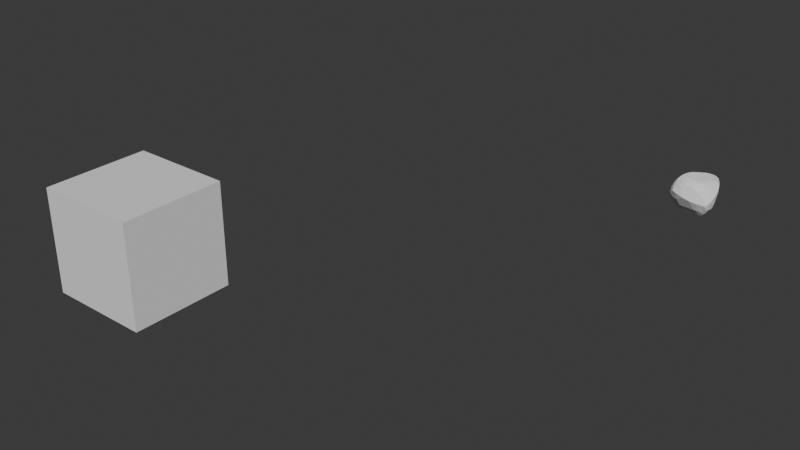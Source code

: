 # Source: Rock1.blend  (saved by Blender 4.4.32; exported with 4.5.12 LTS)
import bpy
from mathutils import Matrix  # noqa: F401  (used for matrix-valued properties, if any)

bpy.ops.wm.read_factory_settings(use_empty=True)
scene = bpy.context.scene
scene.name = 'Scene'

# ---- collections
col_collection = bpy.data.collections.new('Collection'); scene.collection.children.link(col_collection)

# ---- world
world_world = bpy.data.worlds.new('World'); scene.world = world_world
world_world.use_nodes = True; world_world.node_tree.nodes.clear()
_N = world_world.node_tree.nodes; _L = world_world.node_tree.links
n0 = _N.new('ShaderNodeOutputWorld'); n0.name = 'World Output'; n0.location = (300, 300)
n1 = _N.new('ShaderNodeBackground'); n1.name = 'Background'; n1.location = (10, 300)
n1.inputs[0].default_value = (0.05088, 0.05088, 0.05088, 1.0)
_L.new(n1.outputs[0], n0.inputs[0])
n0.is_active_output = True
world_world.color = (0.05088, 0.05088, 0.05088)
world_world.sun_shadow_jitter_overblur = 0.0

# ---- meshes
me_cube_004 = bpy.data.meshes.new('Cube.004')
me_cube_004.from_pydata([(-0.2787, 0.2187, -0.3487), (-0.3402, -0.07512, -0.4102), (-0.3414, -0.1378, -0.4114), (-0.3409, -0.1586, -0.4109), (-0.3367, -0.1778, -0.4067), (-0.3285, -0.1947, -0.3985), (-0.3575, -0.3774, -0.1275), (-0.3627, -0.3825, -0.1058), (-0.3645, -0.3844, -0.0833), (-0.2891, -0.309, 0.1307), (-0.2692, -0.2479, 0.1726), (-0.2694, -0.1485, 0.1727), (-0.282, 0.2354, -0.2217), (-0.09829, 0.2995, -0.416), (-0.1725, 0.2772, -0.3937), (0.1566, 0.2043, 0.1542), (0.1717, 0.2039, 0.1538), (0.1844, 0.2018, 0.1517), (0.2727, -0.3045, -0.3693), (0.2804, -0.2606, -0.377), (0.2895, -0.336, 0.03283), (0.3058, -0.3524, -0.001792), (0.3438, -0.3904, -0.1519), (0.3413, -0.3878, -0.1738), (0.3375, -0.384, -0.1951), (0.3285, -0.375, -0.2359), (0.3139, -0.3604, -0.2721), (-0.3068, -0.3021, -0.3023), (-0.3722, -0.3575, -0.149), (-0.3781, -0.3628, -0.128), (-0.3809, -0.3652, -0.1059), (-0.378, -0.3626, -0.0833), (-0.3645, -0.3507, -0.019), (-0.2978, -0.294, 0.1293), (-0.2814, -0.2819, 0.1512), (-0.3779, -0.3316, -0.19), (-0.3851, -0.337, -0.1703), (-0.3897, -0.3405, -0.1495), (-0.3916, -0.3419, -0.1278), (-0.3929, -0.3428, -0.1057), (-0.3755, -0.3293, -0.01959), (-0.3395, -0.3021, 0.07116), (-0.2772, -0.2642, 0.1615), (-0.3799, -0.3054, -0.2295), (-0.3882, -0.3108, -0.2109), (-0.3922, -0.3132, -0.1906), (-0.3776, -0.2797, -0.2678), (-0.3867, -0.2844, -0.2501), (-0.3911, -0.2863, -0.2301), (-0.395, -0.2882, -0.2099), (-0.4078, -0.2948, -0.0833), (-0.4037, -0.2924, -0.06173), (-0.3703, -0.2551, -0.3052), (-0.3812, -0.2592, -0.2886), (-0.3867, -0.2607, -0.269), (-0.4125, -0.2709, -0.0833), (-0.3577, -0.243, 0.06861), (-0.3702, -0.2358, -0.3265), (-0.3787, -0.2372, -0.3079), (-0.4154, -0.2471, -0.06208), (-0.3408, -0.2153, 0.09876), (-0.3525, -0.2143, -0.3633), (-0.3666, -0.2163, -0.3477), (-0.3457, -0.1961, -0.385), (-0.3597, -0.1968, -0.3684), (-0.4194, -0.2013, -0.06249), (-0.3512, -0.1776, -0.3895), (-0.4196, -0.1788, -0.06269), (-0.416, -0.1561, -0.04266), (-0.3407, -0.1393, 0.09505), (-0.3698, -0.0939, -0.3472), (-0.4095, -0.07282, -0.06351), (-0.4052, -0.07247, -0.04403), (-0.3378, -0.0674, 0.07355), (-0.3709, -0.0332, -0.3221), (-0.4022, -0.0332, -0.06383), (-0.2684, -0.0332, 0.1285), (-0.3961, -0.01398, -0.06409), (-0.3087, -0.01736, 0.07903), (-0.3888, 0.02375, -0.0833), (-0.3818, 0.02285, -0.06469), (-0.3835, 0.0421, -0.102), (-0.3811, 0.04168, -0.0833), (-0.3789, 0.06038, -0.1019), (-0.3733, 0.07829, -0.1201), (-0.3702, 0.07749, -0.1015), (-0.3667, 0.09579, -0.1197), (-0.3609, 0.09393, -0.1012), (-0.3267, 0.1155, -0.342), (-0.362, 0.1138, -0.1377), (-0.356, 0.1315, -0.1556), (-0.3488, 0.1488, -0.1733), (-0.3402, 0.1655, -0.1907), (-0.3306, 0.1822, -0.2265), (-0.3305, 0.1816, -0.2079), (-0.2953, 0.1588, -0.06764), (-0.3197, 0.1975, -0.2434), (-0.3196, 0.1967, -0.2249), (-0.2968, 0.1796, -0.09945), (-0.2944, 0.2081, -0.3246), (-0.3033, 0.2104, -0.2939), (-0.3059, 0.2112, -0.2772), (-0.2835, 0.2199, -0.3364), (-0.2873, 0.2209, -0.3229), (-0.2601, 0.2382, -0.1497), (-0.2426, 0.2652, -0.2955), (-0.2405, 0.2692, -0.2232), (-0.2149, 0.2791, -0.3207), (-0.2034, 0.279, -0.1515), (-0.2028, 0.2733, -0.3626), (-0.1951, 0.2986, -0.2282), (-0.1706, 0.2921, -0.1349), (-0.1447, 0.2731, -0.06724), (-0.1118, 0.3365, -0.2822), (-0.1101, 0.3385, -0.2393), (-0.105, 0.3234, -0.138), (-0.09724, 0.311, -0.3947), (-0.07647, 0.3115, -0.3951), (-0.07633, 0.3248, -0.3761), (-0.07577, 0.3338, -0.3545), (-0.05494, 0.3206, -0.3728), (-0.05489, 0.3325, -0.3536), (-0.05491, 0.3435, -0.334), (-0.05462, 0.3499, -0.3123), (-0.0542, 0.3534, -0.2898), (-0.03389, 0.3477, -0.311), (-0.03394, 0.3565, -0.2912), (-0.03378, 0.3599, -0.2692), (-0.03315, 0.3588, -0.2033), (-0.01333, 0.3496, -0.2878), (-0.01333, 0.3574, -0.2682), (-0.01333, 0.3645, -0.2483), (-0.01333, 0.3644, -0.2262), (-0.01333, 0.3629, -0.2044), (0.006788, 0.3624, -0.2256), (0.006827, 0.3664, -0.2053), (0.006623, 0.364, -0.1838), (0.02658, 0.3635, -0.1837), (0.02649, 0.3638, -0.1633), (0.04571, 0.3574, -0.1622), (0.0461, 0.3611, -0.1427), (0.04559, 0.3575, -0.1225), (0.06478, 0.3532, -0.1222), (0.06495, 0.3543, -0.1028), (0.06389, 0.3481, -0.0833), (0.05086, 0.2675, 0.06343), (0.07662, 0.2818, -0.3183), (0.08225, 0.3415, -0.1213), (0.08283, 0.3442, -0.1024), (0.08333, 0.3465, -0.0833), (0.08262, 0.3433, -0.06427), (0.09237, 0.288, -0.2788), (0.1007, 0.3363, -0.0645), (0.101, 0.3373, -0.04556), (0.09896, 0.3296, -0.02762), (0.1177, 0.3266, -0.02774), (0.1164, 0.3223, -0.00978), (0.09874, 0.2548, 0.09396), (0.12, 0.2461, -0.3148), (0.1335, 0.3148, -0.01067), (0.1334, 0.3139, 0.007641), (0.1304, 0.305, 0.02389), (0.1274, 0.2958, 0.03948), (0.1486, 0.3026, 0.005721), (0.1489, 0.3026, 0.02405), (0.1464, 0.2955, 0.04028), (0.1632, 0.2896, 0.03951), (0.1616, 0.285, 0.05612), (0.1767, 0.2764, 0.05437), (0.176, 0.2737, 0.07135), (0.1843, 0.2578, -0.06714), (0.1894, 0.2614, 0.08582), (0.1851, 0.2524, 0.09883), (0.2011, 0.2476, 0.09899), (0.1972, 0.2399, 0.1117), (0.1872, 0.2127, 0.1436), (0.2117, 0.234, 0.1115), (0.208, 0.2273, 0.1237), (0.2039, 0.219, 0.1339), (0.1996, 0.2094, 0.1421), (0.1904, 0.1856, -0.276), (0.2211, 0.2209, 0.1237), (0.2154, 0.213, 0.1327), (0.2495, 0.1883, 0.1085), (0.2472, 0.1882, 0.1238), (0.2663, 0.1634, 0.1133), (0.2595, 0.1617, 0.1271), (0.2745, 0.1503, 0.1166), (0.2641, 0.1471, 0.1287), (0.282, 0.1363, 0.12), (0.2681, 0.1319, 0.1303), (0.2936, 0.1215, 0.1061), (0.286, 0.1203, 0.1214), (0.3017, 0.1067, 0.1098), (0.3121, 0.09053, 0.09458), (0.3075, 0.09058, 0.1125), (0.3201, 0.07464, 0.09802), (0.3103, 0.07324, 0.1136), (0.3278, 0.05818, 0.1015), (0.2798, 0.03386, -0.3029), (0.3374, 0.04065, 0.08489), (0.3301, 0.04013, 0.1024), (0.3448, 0.02311, 0.08789), (0.3535, 0.004721, 0.07039), (0.3482, 0.004622, 0.0893), (0.2833, 0.0006167, 0.1387), (0.3225, -0.01555, -0.245), (0.3602, -0.01393, 0.07282), (0.3488, -0.01427, 0.08952), (0.3169, -0.0153, 0.1166), (0.3673, -0.0332, -0.02569), (0.3679, -0.0332, 0.05443), (0.3641, -0.0332, 0.07423), (0.2495, -0.0332, 0.1559), (0.3091, -0.05156, -0.3233), (0.3737, -0.05292, 0.05626), (0.3635, -0.05262, 0.07404), (0.377, -0.07298, 0.05735), (0.3847, -0.09367, 0.03845), (0.3752, -0.09273, 0.05687), (0.3285, -0.1089, -0.3126), (0.3864, -0.1144, 0.03908), (0.393, -0.1363, 0.01979), (0.3831, -0.1344, 0.03849), (0.342, -0.1493, -0.2979), (0.3963, -0.1583, -0.0002854), (0.3916, -0.1573, 0.01989), (0.351, -0.1704, -0.2806), (0.3801, -0.1755, -0.1844), (0.3978, -0.1808, 0.0005224), (0.3865, -0.1775, 0.01932), (0.399, -0.2038, -0.0199), (0.392, -0.2014, 0.0001351), (0.3511, -0.2124, -0.2828), (0.3985, -0.2271, -0.0406), (0.3952, -0.2259, -0.01969), (0.396, -0.2507, -0.04016), (0.3431, -0.2265, 0.05121), (0.3932, -0.2749, -0.06141), (0.2862, -0.2213, 0.1048), (0.3418, -0.2752, -0.2849), (0.3875, -0.2988, -0.0833), (0.3442, -0.3006, -0.2685), (0.3772, -0.3208, -0.1276), (0.3795, -0.3223, -0.1057), (0.3775, -0.3209, -0.0833), (0.3692, -0.3452, -0.1283), (0.369, -0.345, -0.1059), (0.2333, -0.2458, 0.1293), (0.223, -0.2408, 0.1364), (0.2814, -0.309, -0.3591), (0.3281, -0.3433, -0.2719), (0.3577, -0.3683, -0.1288), (0.3198, -0.4017, -0.1953), (0.3257, -0.4085, -0.1747), (0.3256, -0.4085, -0.152), (0.2501, -0.3224, 0.07757), (0.3034, -0.4216, -0.1516), (0.2993, -0.4166, -0.1059), (0.2962, -0.4126, -0.0833), (0.2858, -0.3994, -0.04025), (0.2137, -0.3028, 0.1132), (0.271, -0.4192, -0.06132), (0.2674, -0.4139, -0.04006), (0.2555, -0.4383, -0.1724), (0.2577, -0.4424, -0.1508), (0.2423, -0.4176, -0.01978), (0.2, -0.3709, -0.3159), (0.2349, -0.4511, -0.1506), (0.2134, -0.4111, 0.01883), (0.2122, -0.4588, -0.1504), (0.1895, -0.4101, 0.03745), (0.1843, -0.3983, 0.05421), (0.1613, -0.3768, -0.3165), (0.1655, -0.4678, -0.1499), (0.1654, -0.4681, -0.1277), (0.1471, -0.4137, 0.05677), (0.1221, -0.38, -0.3168), (0.1057, -0.4128, 0.07615), (0.0984, -0.4816, -0.1278), (0.05323, -0.4832, -0.1276), (0.04595, -0.4118, 0.09665), (0.04443, -0.396, 0.1117), (0.04293, -0.3796, 0.1256), (0.03087, -0.4827, -0.1275), (0.03106, -0.4854, -0.1055), (-0.01333, -0.4886, -0.1056), (-0.01333, -0.3338, 0.1643), (-0.05763, -0.4843, -0.1054), (-0.05768, -0.4851, -0.0833), (-0.07961, -0.4814, -0.1054), (-0.1027, -0.4849, -0.0833), (-0.09397, -0.4192, 0.09999), (-0.09198, -0.4035, 0.1155), (-0.1243, -0.4785, -0.06121), (-0.1155, -0.4277, 0.08126), (-0.1471, -0.4771, -0.0833), (-0.1471, -0.4771, -0.06113), (-0.1252, -0.3678, 0.142), (-0.1574, -0.4255, 0.08169), (-0.1935, -0.4722, -0.06093), (-0.1754, -0.3436, -0.3169), (-0.2024, -0.4287, 0.06309), (-0.1978, -0.4159, 0.08027), (-0.1795, -0.3591, 0.1385), (-0.2183, -0.4153, -0.1848), (-0.2383, -0.4582, -0.06092), (-0.2385, -0.4584, -0.03857), (-0.2122, -0.3965, 0.0954), (-0.2858, -0.4449, -0.03796), (-0.2797, -0.4344, 0.004934), (-0.2794, -0.3922, -0.1852), (-0.3082, -0.4342, -0.03779), (-0.3006, -0.4228, 0.004852), (-0.3274, -0.4184, -0.06057), (-0.3261, -0.4167, -0.03822), (-0.3172, -0.4049, 0.00373), (-0.3063, -0.3906, 0.04245), (-0.3001, -0.3823, 0.06045), (-0.2847, -0.3615, 0.09226), (-0.3457, -0.4012, -0.0833), (-0.3461, -0.4016, -0.06064), (-0.2702, 0.2237, -0.3576), (-0.09896, 0.2846, -0.4347), (0.0618, 0.2458, -0.391), (0.1224, 0.217, -0.3581), (-0.2648, 0.2183, -0.3766), (-0.1209, 0.2674, -0.4508), (-0.09965, 0.2681, -0.4519), (0.007017, 0.2496, -0.4286), (0.04497, 0.2383, -0.4143), (-0.2445, 0.2166, -0.4097), (-0.2298, 0.2219, -0.4199), (-0.2342, 0.2077, -0.4336), (-0.1242, 0.2346, -0.4862), (-0.1015, 0.2329, -0.484), (-0.05673, 0.228, -0.4768), (-0.222, 0.1966, -0.4577), (-0.2247, 0.1782, -0.4675), (-0.2082, 0.1837, -0.4819), (-0.1491, 0.1946, -0.5107), (-0.1271, 0.1961, -0.5151), (-0.1925, 0.1688, -0.5055), (-0.1514, 0.175, -0.5247), (-0.1287, 0.1759, -0.5282), (-0.03587, 0.1482, -0.5256), (-0.2521, 0.09605, -0.4819), (-0.1579, 0.1114, -0.5604), (-0.1335, 0.1113, -0.5627), (0.11, 0.09018, -0.4838), (0.2362, 0.06792, -0.3577), (-0.0367, 0.08405, -0.5574), (0.03142, 0.07914, -0.5345), (0.073, 0.07494, -0.5136), (0.2072, 0.0579, -0.4108), (-0.3146, 0.04795, -0.416), (0.2469, 0.03688, -0.3699), (-0.1615, 0.04067, -0.58), (-0.1376, 0.04123, -0.5879), (-0.112, 0.04077, -0.5873), (-0.08663, 0.0401, -0.5841), (-0.1844, 0.01547, -0.5698), (-0.1604, 0.01564, -0.5766), (-0.1361, 0.0158, -0.5823), (-0.1118, 0.01597, -0.5872), (-0.08711, 0.01596, -0.5892), (-0.2265, -0.009594, -0.5409), (-0.2061, -0.009194, -0.5565), (-0.06209, -0.008829, -0.5868), (-0.2468, -0.0332, -0.5261), (-0.2268, -0.0332, -0.5416), (-0.03747, -0.0332, -0.5823), (-0.01333, -0.0332, -0.577), (-0.266, -0.05613, -0.5097), (-0.2465, -0.05644, -0.5253), (-0.2236, -0.05645, -0.5339), (-0.01333, -0.05703, -0.5753), (0.01034, -0.05687, -0.5713), (0.03335, -0.05652, -0.5625), (-0.2838, -0.07821, -0.4919), (-0.265, -0.07876, -0.5077), (-0.01333, -0.08014, -0.5657), (0.01018, -0.08026, -0.5669), (0.03359, -0.08012, -0.5646), (-0.3003, -0.09938, -0.4728), (-0.2823, -0.1001, -0.4891), (-0.1271, -0.1012, -0.5401), (0.03305, -0.1028, -0.5571), (0.05632, -0.1028, -0.5561), (0.2393, -0.09124, -0.4238), (-0.3154, -0.1197, -0.4528), (-0.2982, -0.1206, -0.4695), (0.07834, -0.1249, -0.5455), (-0.3289, -0.1394, -0.4321), (-0.3127, -0.1403, -0.4491), (0.0995, -0.146, -0.5329), (0.1204, -0.1444, -0.5232), (0.1942, -0.136, -0.4706), (0.2266, -0.1324, -0.4417), (-0.3256, -0.1593, -0.4281), (0.1199, -0.1664, -0.5193), (0.1404, -0.1647, -0.5105), (0.1593, -0.1621, -0.4977), (0.1394, -0.1859, -0.5048), (0.1597, -0.1843, -0.4966), (0.158, -0.2046, -0.4895), (0.1781, -0.203, -0.4819), (0.1758, -0.2223, -0.4735), (0.1956, -0.2209, -0.4664), (-0.1122, -0.2328, -0.4546), (0.1926, -0.2392, -0.457), (0.2121, -0.2379, -0.4501), (-0.2205, -0.2403, -0.4152), (0.1885, -0.2554, -0.4446), (0.2085, -0.255, -0.4401), (0.2274, -0.254, -0.4334), (0.1453, -0.272, -0.4373), (0.2415, -0.2689, -0.4165), (0.2541, -0.2828, -0.3998), (0.2666, -0.2794, -0.3877), (-0.2096, -0.2806, -0.3796), (0.2645, -0.2949, -0.3833), (0.2592, -0.3057, -0.3745), (0.1702, 0.1911, 0.1607), (0.1569, 0.1934, 0.1641), (0.1415, 0.1808, 0.1729), (0.1258, 0.1808, 0.1736), (0.1257, 0.1667, 0.1803), (0.1105, 0.1676, 0.1822), (0.1245, 0.1505, 0.1833), (0.1099, 0.1519, 0.1865), (0.09506, 0.1534, 0.1895), (0.07856, 0.152, 0.1875), (0.07909, 0.1379, 0.1942), (0.06324, 0.1375, 0.1938), (0.06327, 0.1222, 0.1979), (0.04796, 0.1228, 0.1993), (0.0318, 0.1206, 0.1948), (0.03258, 0.1075, 0.2032), (0.01678, 0.1058, 0.199), (0.01718, 0.09166, 0.2053), (0.001766, 0.09078, 0.2027), (0.001914, 0.07595, 0.2071), (-0.01333, 0.07564, 0.206), (-0.02864, 0.06035, 0.209), (-0.04423, 0.04493, 0.2117), (-0.06012, 0.02943, 0.2142), (-0.07633, 0.01387, 0.2162), (-0.09281, -0.001756, 0.2179), (-0.1095, -0.01744, 0.219), (0.2158, -0.0332, 0.1681), (-0.1103, -0.0332, 0.2217), (-0.1264, -0.0332, 0.2195), (-0.1408, -0.0332, 0.2121), (-0.1276, -0.0492, 0.2235), (-0.1434, -0.04908, 0.2192), (-0.1453, -0.06552, 0.2245), (-0.1628, -0.0821, 0.2238), (-0.1627, -0.09856, 0.2235), (-0.1798, -0.09872, 0.2207), (-0.1805, -0.1157, 0.2219), (-0.1965, -0.1155, 0.2163), (-0.2518, -0.1136, 0.1787), (-0.1799, -0.1322, 0.2202), (-0.1982, -0.1331, 0.2188), (-0.2148, -0.1502, 0.2129), (-0.2145, -0.167, 0.2116), (-0.2304, -0.167, 0.205), (-0.2309, -0.1843, 0.2048), (-0.2293, -0.2001, 0.2014), (-0.2458, -0.2011, 0.1958), (-0.2443, -0.2167, 0.1928), (-0.2589, -0.2172, 0.1851), (-0.2579, -0.2328, 0.1832), (-0.2552, -0.2466, 0.179), (-0.1128, -0.2645, 0.1964), (0.1117, -0.2631, 0.1688), (-0.02992, -0.2804, 0.1886)], [], [(28, 37, 36), (28, 29, 38, 37), (29, 30, 39, 38), (308, 303, 299, 292, 293, 298, 304), (35, 45, 44), (35, 36, 45), (242, 243, 246, 252, 22, 23, 24, 25, 251), (43, 48, 47), (43, 44, 49, 48), (24, 253, 25), (474, 304, 298, 287, 477, 475, 469, 470, 471, 473), (46, 54, 53), (46, 47, 54), (100, 99, 88, 74, 67, 71, 75, 77, 79, 81, 83, 84, 86, 89, 90, 91, 92, 94, 93, 96, 101), (52, 58, 57), (52, 53, 58), (409, 386, 381, 382, 387, 388, 392, 395, 400, 403, 405, 407, 410, 413, 416), (61, 64, 63), (61, 62, 64), (99, 100, 103, 102), (63, 64, 66), (282, 293, 292, 281), (319, 308, 304, 474, 10, 42, 34, 9), (354, 356, 214, 220, 389), (149, 152, 153, 155, 159, 160, 163, 170, 180, 158, 151, 147, 148), (72, 75, 71), (348, 358, 357, 347), (472, 470, 468, 467, 11, 69, 60), (79, 82, 81), (343, 347, 342), (81, 82, 83), (83, 85, 84), (84, 85, 87, 86), (41, 33, 34, 42, 10, 473, 472, 60, 56), (51, 40, 41, 56, 59), (264, 270, 274, 279, 280, 277, 273, 267), (332, 14, 13, 323, 327, 334, 340, 343, 342, 339, 337, 333), (93, 97, 96), (259, 262, 268, 265, 257, 258), (6, 7, 30, 29), (7, 8, 31, 30), (194, 196, 198, 200, 202, 203, 207, 211, 210, 206, 199, 180, 170, 183, 185, 187, 189, 191, 193), (110, 106, 12, 104, 108), (220, 224, 233, 240, 19, 398, 389), (107, 105, 106, 110, 114, 113), (253, 254, 264, 267, 422, 18, 250, 26, 25), (334, 335, 336, 345, 344, 341), (4, 66, 3), (5, 63, 66, 4), (232, 229, 230, 237, 20, 21, 245, 241, 238, 236, 235), (378, 352, 353, 397, 402, 401, 396, 395, 392, 388, 383), (263, 266, 269, 271, 276, 278, 281, 292, 295, 294, 291, 289, 286, 285, 279, 275, 270, 268, 262), (328, 335, 334, 327), (181, 184, 183, 170, 163, 164, 166, 168, 169, 171, 173, 176), (210, 211, 215, 217, 218, 221, 222, 225, 229, 231, 234, 228), (116, 118, 117), (118, 119, 121, 120), (119, 122, 121), (285, 286, 284), (122, 123, 125), (123, 124, 126, 125), (105, 103, 100, 101, 96, 97, 12, 106), (365, 368, 371, 376, 381, 386, 375, 370, 367, 361, 362, 363, 364), (126, 127, 130, 129), (127, 131, 130), (420, 301, 305, 311, 27), (131, 132, 134), (132, 133, 135, 134), (135, 136, 137), (136, 138, 137), (311, 6, 29, 28, 36, 35, 44, 43, 47, 46, 53, 52, 27), (105, 107, 109, 322, 0, 102, 103), (137, 138, 139), (138, 140, 139), (77, 80, 79), (140, 141, 142), (141, 143, 142), (142, 143, 148, 147), (143, 144, 149, 148), (144, 150, 149), (149, 150, 152), (150, 153, 152), (153, 154, 155), (154, 156, 155), (155, 156, 159), (156, 160, 159), (160, 161, 164, 163), (161, 162, 165, 164), (164, 165, 166), (165, 167, 166), (166, 167, 168), (167, 169, 168), (433, 435, 436, 438, 440, 442, 443, 444, 445, 446, 447, 448, 449, 451, 454, 456, 457, 458, 460, 463, 475, 477, 476, 450, 429, 430, 431), (157, 15, 16, 175, 178, 177, 174, 172, 171, 169, 167, 165, 162), (171, 172, 173), (172, 174, 173), (173, 174, 176), (174, 177, 176), (175, 179, 178), (176, 177, 181), (177, 178, 182, 181), (178, 179, 182), (175, 16, 17), (175, 17, 179), (13, 116, 117), (242, 240, 233, 227, 228, 234, 236, 238, 241, 244, 243), (313, 310, 302, 303, 308, 319, 318, 317), (185, 186, 188, 187), (187, 188, 190, 189), (189, 192, 191), (191, 192, 193), (193, 195, 194), (205, 209, 204, 202, 201, 198, 197, 195, 193, 192, 189, 190), (194, 195, 197, 196), (196, 197, 198), (198, 201, 200), (297, 300, 296), (200, 201, 202), (279, 285, 284, 280), (202, 204, 203), (59, 56, 60, 69, 68, 65), (203, 204, 208, 207), (207, 212, 211), (207, 208, 212), (272, 276, 271), (211, 212, 216, 215), (215, 216, 217), (324, 325, 350, 356, 354, 349, 330), (217, 219, 218), (218, 219, 221), (221, 223, 222), (222, 226, 225), (222, 223, 226), (225, 226, 230, 229), (229, 232, 231), (346, 355, 88, 99, 102, 0, 326, 331, 333, 337, 338), (231, 235, 234), (231, 232, 235), (234, 235, 236), (146, 324, 330, 329, 120, 121, 122, 125, 126, 129), (342, 347, 357, 361, 367, 366, 346, 338, 339), (144, 143, 141, 140, 138, 136, 135, 133, 128, 115, 154, 153, 150), (241, 245, 244), (243, 244, 247, 246), (244, 245, 247), (277, 280, 284, 286, 288, 290, 305, 301), (246, 247, 252), (307, 309, 306), (227, 233, 224), (66, 64, 62, 57, 58, 70, 1, 2, 3), (273, 416, 413, 414, 415, 417, 418, 421, 422, 267), (349, 353, 352), (151, 158, 325, 324, 146), (40, 51, 50, 39, 30, 31, 32), (68, 72, 71, 67, 65), (369, 373, 379, 384, 390, 393, 2, 1, 355, 346, 366), (344, 348, 347, 343, 340, 341), (300, 307, 306), (292, 299, 295), (424, 425, 427, 429, 450, 213, 205, 190, 188, 186, 184, 182, 179, 17, 423), (51, 59, 55, 50), (145, 157, 162, 161, 160, 156, 154, 115, 111, 112), (0, 322, 326), (469, 475, 463, 464, 465, 466, 468), (450, 476, 249, 213), (9, 34, 33), (76, 78, 73, 69, 11, 462), (77, 75, 72, 68, 69, 73, 80), (289, 291, 290, 288), (275, 279, 274), (251, 25, 26), (182, 184, 181), (355, 1, 70, 74, 88), (316, 317, 318, 9, 33, 41, 40, 32), (255, 258, 257), (282, 281, 278, 276, 272, 256, 261, 283), (312, 315, 314), (465, 464, 461, 462, 11, 467), (277, 301, 420, 412, 409, 416, 273), (314, 321, 320), (314, 315, 321), (299, 303, 302), (24, 23, 254, 253), (23, 22, 255, 254), (95, 112, 111, 108, 104, 98), (283, 287, 298, 293, 282), (250, 251, 26), (336, 329, 330, 349, 352, 351, 345), (37, 38, 39, 50, 55, 49, 44, 45, 36), (320, 321, 8), (320, 8, 7), (323, 328, 327), (344, 345, 351, 360, 359, 358, 348), (223, 221, 219, 217, 216, 212, 208, 204, 209, 239, 237, 230, 226), (331, 332, 333), (210, 228, 227, 224, 220, 214, 206), (337, 339, 338), (309, 310, 313, 312), (349, 354, 389, 398, 397, 353), (334, 341, 340), (332, 331, 326, 322, 109, 14), (242, 251, 250, 18, 421, 419, 19, 240), (386, 409, 412, 5, 4, 399, 394, 391, 385, 380, 374, 375), (357, 362, 361), (357, 358, 363, 362), (358, 359, 364, 363), (359, 360, 365, 364), (302, 310, 309, 307, 300, 297, 294, 295, 299), (209, 205, 213, 249, 248, 239), (214, 356, 350, 199, 206), (313, 317, 316), (61, 63, 5, 412, 420, 27, 52, 57, 62), (294, 297, 296, 291), (366, 370, 369), (366, 367, 370), (311, 305, 290, 291, 296, 300, 306, 309, 312, 314, 320, 7, 6), (426, 425, 424, 15, 157, 145, 437, 436, 434, 432, 431, 428), (369, 374, 373), (369, 370, 375, 374), (371, 372, 376), (372, 377, 376), (373, 380, 379), (373, 374, 380), (351, 352, 378, 377, 372, 371, 368, 365, 360), (376, 377, 382, 381), (377, 378, 383, 382), (379, 385, 384), (379, 380, 385), (382, 383, 387), (383, 388, 387), (384, 391, 390), (384, 385, 391), (184, 186, 185, 183), (390, 394, 393), (390, 391, 394), (114, 110, 108, 111, 115, 128), (393, 394, 399), (129, 130, 131, 134, 135, 137, 139, 140, 142, 147, 151, 146), (395, 396, 400), (396, 401, 400), (404, 402, 397, 398, 19, 419, 418, 417, 415, 411, 408, 406), (268, 270, 264, 265), (400, 401, 403), (401, 402, 404, 403), (403, 404, 405), (404, 406, 405), (405, 406, 407), (406, 408, 407), (407, 408, 410), (408, 411, 410), (199, 350, 325, 158, 180), (319, 9, 318), (410, 411, 414, 413), (411, 415, 414), (116, 13, 14, 109, 107, 113, 124, 123, 122, 119, 118), (237, 239, 248, 261, 256, 20), (418, 419, 421), (286, 289, 288), (21, 260, 259, 258, 255, 22, 252, 247, 245), (20, 256, 272, 271, 269, 266, 263, 260, 21), (421, 18, 422), (3, 399, 4), (2, 393, 399, 3), (425, 426, 427), (426, 428, 427), (76, 462, 461, 459, 457, 456, 455, 453), (427, 428, 430, 429), (428, 431, 430), (431, 432, 433), (432, 434, 433), (80, 73, 78, 95, 98, 87, 85, 83, 82, 79), (287, 283, 261, 248, 249, 476, 477), (433, 434, 435), (434, 436, 435), (259, 260, 263, 262), (436, 437, 438), (437, 439, 438), (438, 439, 440), (439, 441, 440), (440, 441, 442), (441, 443, 442), (113, 114, 128, 133, 132, 131, 127, 126, 124), (257, 265, 264, 254, 255), (449, 452, 451), (451, 452, 454), (452, 453, 455, 454), (270, 275, 274), (454, 455, 456), (457, 459, 458), (458, 459, 460), (459, 461, 460), (460, 461, 464, 463), (316, 32, 31, 8, 321, 315, 312, 313), (465, 467, 466), (466, 467, 468), (468, 470, 469), (120, 329, 336, 335, 328, 323, 13, 117, 118), (94, 92, 91, 90, 89, 86, 87, 98, 104, 12, 97, 93), (470, 472, 471), (471, 472, 473), (78, 76, 453, 452, 449, 448, 447, 446, 445, 444, 443, 441, 439, 437, 145, 112, 95), (17, 16, 423), (16, 15, 424, 423), (49, 55, 59, 65, 67, 74, 70, 58, 53, 54, 47, 48), (473, 10, 474)])
_uv = me_cube_004.uv_layers.new(name='UVMap')
_uv.uv.foreach_set('vector', [0.4766, 0.007812, 0.4766, 0.01563, 0.4688, 0.01563, 0.4766, 0.007812, 0.4844, 0.007813, 0.4844, 0.01563, 0.4766, 0.01563, 0.4844, 0.007813, 0.4922, 0.007812, 0.4922, 0.01563, 0.4844, 0.01563, 0.5703, 0.9531, 0.5625, 0.9453, 0.5625, 0.9297, 0.5703, 0.9063, 0.5781, 0.9063, 0.5938, 0.9219, 0.5938, 0.9453, 0.4609, 0.01563, 0.4609, 0.02344, 0.4531, 0.02344, 0.4609, 0.01563, 0.4688, 0.01563, 0.4609, 0.02344, 0.4297, 0.7266, 0.4844, 0.7266, 0.4844, 0.7344, 0.4844, 0.7422, 0.4766, 0.75, 0.4688, 0.75, 0.4609, 0.75, 0.4453, 0.75, 0.4297, 0.7422, 0.4453, 0.02344, 0.4453, 0.03125, 0.4375, 0.03125, 0.4453, 0.02344, 0.4531, 0.02344, 0.4531, 0.03125, 0.4453, 0.03125, 0.4609, 0.75, 0.4609, 0.7578, 0.4453, 0.75, 0.8672, 0.7266, 0.5938, 0.9453, 0.5938, 0.9219, 0.6094, 0.875, 0.7578, 0.7422, 0.7969, 0.7344, 0.8516, 0.7031, 0.8594, 0.7031, 0.8594, 0.7109, 0.8672, 0.7188, 0.4297, 0.03125, 0.4297, 0.03906, 0.4219, 0.03906, 0.4297, 0.03125, 0.4375, 0.03125, 0.4297, 0.03906, 0.4063, 0.2344, 0.3906, 0.2344, 0.3906, 0.1875, 0.4063, 0.125, 0.5078, 0.07031, 0.5078, 0.1094, 0.5078, 0.125, 0.5078, 0.1328, 0.5, 0.1484, 0.4922, 0.1563, 0.4922, 0.1641, 0.4844, 0.1719, 0.4844, 0.1797, 0.4766, 0.1875, 0.4688, 0.1953, 0.4609, 0.2031, 0.4531, 0.2109, 0.4453, 0.2188, 0.4375, 0.2188, 0.4297, 0.2266, 0.4141, 0.2344, 0.4141, 0.03906, 0.4141, 0.04688, 0.4063, 0.04688, 0.4141, 0.03906, 0.4219, 0.03906, 0.4141, 0.04688, 0.2109, 0.7031, 0.2109, 0.6484, 0.25, 0.6406, 0.2578, 0.6406, 0.2656, 0.6484, 0.2734, 0.6484, 0.2813, 0.6563, 0.2891, 0.6641, 0.2969, 0.6719, 0.3047, 0.6797, 0.3125, 0.6875, 0.3203, 0.6953, 0.3281, 0.7031, 0.3281, 0.7109, 0.3125, 0.7188, 0.3906, 0.05469, 0.3906, 0.0625, 0.3828, 0.0625, 0.3906, 0.05469, 0.3984, 0.05469, 0.3906, 0.0625, 0.3906, 0.2344, 0.4063, 0.2344, 0.3906, 0.2422, 0.3828, 0.2422, 0.3828, 0.0625, 0.3906, 0.0625, 0.3828, 0.07031, 0.5781, 0.8516, 0.5781, 0.9063, 0.5703, 0.9063, 0.5703, 0.8516, 0.5703, 0.9844, 0.5703, 0.9531, 0.5938, 0.9453, 0.8672, 0.7266, 0.875, 0.7266, 0.6172, 0.01563, 0.6094, 0.007813, 0.5938, 1.0, 0.3438, 0.5859, 0.3672, 0.5938, 0.3984, 0.6328, 0.4063, 0.6563, 0.3516, 0.6484, 0.5, 0.4141, 0.5078, 0.4219, 0.5156, 0.4219, 0.5234, 0.4297, 0.5312, 0.4375, 0.5391, 0.4375, 0.5391, 0.4453, 0.5078, 0.4688, 0.3914, 0.4922, 0.3906, 0.4375, 0.4141, 0.4219, 0.4844, 0.4141, 0.4922, 0.4141, 0.5156, 0.1094, 0.5078, 0.125, 0.5078, 0.1094, 0.2109, 0.5781, 0.2109, 0.6016, 0.2031, 0.6016, 0.2031, 0.5781, 0.8672, 0.7109, 0.8594, 0.7031, 0.8516, 0.6953, 0.8516, 0.6875, 0.625, 0.07031, 0.5781, 0.07813, 0.5781, 0.04688, 0.5, 0.1484, 0.5, 0.1562, 0.4922, 0.1563, 0.2031, 0.5547, 0.2031, 0.5781, 0.1875, 0.5547, 0.4922, 0.1563, 0.5, 0.1562, 0.4922, 0.1641, 0.4922, 0.1641, 0.4922, 0.1719, 0.4844, 0.1719, 0.4844, 0.1719, 0.4922, 0.1719, 0.4922, 0.1797, 0.4844, 0.1797, 0.5625, 0.01563, 0.5938, 0.007813, 0.6094, 0.007813, 0.6172, 0.01563, 0.625, 0.02344, 0.8672, 0.7188, 0.8672, 0.7109, 0.5781, 0.04688, 0.5625, 0.03906, 0.5078, 0.03125, 0.5234, 0.01563, 0.5625, 0.01563, 0.5625, 0.03906, 0.5078, 0.04688, 0.4688, 0.7813, 0.4766, 0.7969, 0.4766, 0.8125, 0.4844, 0.8359, 0.4844, 0.8516, 0.4063, 0.8203, 0.4063, 0.8047, 0.4062, 0.7891, 0.1641, 0.5234, 0.1875, 0.5, 0.2188, 0.5, 0.2188, 0.5078, 0.2109, 0.5156, 0.2109, 0.5313, 0.2031, 0.5469, 0.2031, 0.5547, 0.1875, 0.5547, 0.1797, 0.5469, 0.1719, 0.5391, 0.1641, 0.5313, 0.4375, 0.2188, 0.4375, 0.2266, 0.4297, 0.2266, 0.5, 0.7656, 0.5078, 0.7734, 0.4766, 0.7891, 0.4766, 0.7813, 0.4766, 0.7656, 0.4922, 0.7656, 0.4844, 0.0, 0.4922, 0.0, 0.4922, 0.007812, 0.4844, 0.007813, 0.4922, 0.0, 0.5, 0.0, 0.5, 0.007812, 0.4922, 0.007812, 0.5781, 0.5703, 0.5781, 0.5781, 0.5781, 0.5859, 0.5703, 0.5938, 0.5703, 0.6016, 0.5625, 0.6094, 0.5625, 0.6172, 0.5547, 0.625, 0.5234, 0.625, 0.4297, 0.6172, 0.3984, 0.5938, 0.3914, 0.4922, 0.5078, 0.4688, 0.5938, 0.5156, 0.5938, 0.5313, 0.5938, 0.5391, 0.5938, 0.5469, 0.5859, 0.5547, 0.5859, 0.5625, 0.4375, 0.2969, 0.4375, 0.2734, 0.4375, 0.25, 0.4688, 0.2578, 0.4688, 0.2891, 0.4063, 0.6563, 0.4141, 0.6719, 0.4219, 0.6953, 0.4219, 0.7188, 0.375, 0.7188, 0.3438, 0.6641, 0.3516, 0.6484, 0.3984, 0.2891, 0.4063, 0.2734, 0.4375, 0.2734, 0.4375, 0.2969, 0.4375, 0.3359, 0.4219, 0.3359, 0.4609, 0.7578, 0.4688, 0.7578, 0.4688, 0.7813, 0.4062, 0.7891, 0.3672, 0.7415, 0.375, 0.7422, 0.3832, 0.7418, 0.4297, 0.75, 0.4453, 0.75, 0.2109, 0.5313, 0.2188, 0.5313, 0.2344, 0.5313, 0.2422, 0.5625, 0.2109, 0.5547, 0.2109, 0.5469, 0.375, 0.07031, 0.3828, 0.07031, 0.375, 0.07812, 0.375, 0.0625, 0.3828, 0.0625, 0.3828, 0.07031, 0.375, 0.07031, 0.5312, 0.6875, 0.5313, 0.6797, 0.5391, 0.6797, 0.5547, 0.7031, 0.5469, 0.75, 0.5312, 0.75, 0.5, 0.7266, 0.5, 0.7188, 0.5078, 0.7109, 0.5156, 0.7031, 0.5234, 0.6953, 0.2656, 0.6328, 0.2656, 0.5859, 0.2813, 0.5859, 0.3281, 0.6641, 0.3125, 0.6719, 0.3047, 0.6719, 0.2969, 0.6641, 0.2891, 0.6641, 0.2813, 0.6563, 0.2734, 0.6484, 0.2656, 0.6406, 0.5156, 0.7734, 0.5234, 0.7812, 0.5391, 0.7891, 0.5469, 0.7969, 0.5547, 0.8125, 0.5625, 0.8281, 0.5703, 0.8516, 0.5703, 0.9063, 0.5625, 0.9141, 0.5078, 0.9141, 0.5, 0.9063, 0.5, 0.8906, 0.4922, 0.875, 0.4922, 0.8594, 0.4844, 0.8359, 0.4844, 0.8125, 0.4766, 0.7969, 0.4766, 0.7891, 0.5078, 0.7734, 0.2188, 0.5156, 0.2188, 0.5313, 0.2109, 0.5313, 0.2109, 0.5156, 0.6012, 0.4922, 0.6014, 0.5157, 0.5938, 0.5156, 0.5078, 0.4688, 0.5391, 0.4453, 0.5469, 0.4453, 0.5547, 0.4531, 0.5625, 0.4609, 0.5703, 0.4609, 0.5781, 0.4688, 0.5859, 0.4766, 0.5938, 0.4844, 0.5234, 0.625, 0.5547, 0.625, 0.5547, 0.6328, 0.5547, 0.6406, 0.5469, 0.6484, 0.5469, 0.6563, 0.5391, 0.6641, 0.5313, 0.6719, 0.5313, 0.6797, 0.5234, 0.6875, 0.5156, 0.6953, 0.4609, 0.6797, 0.3828, 0.3438, 0.3906, 0.3516, 0.3828, 0.3516, 0.3906, 0.3516, 0.3984, 0.3516, 0.3984, 0.3594, 0.3906, 0.3594, 0.3984, 0.3516, 0.4063, 0.3594, 0.3984, 0.3594, 0.4922, 0.8594, 0.4922, 0.875, 0.4844, 0.8594, 0.4063, 0.3594, 0.4141, 0.3594, 0.4141, 0.3672, 0.4141, 0.3594, 0.4219, 0.3594, 0.4219, 0.3672, 0.4141, 0.3672, 0.4063, 0.2734, 0.3906, 0.2422, 0.4063, 0.2344, 0.4141, 0.2344, 0.4297, 0.2266, 0.4375, 0.2266, 0.4375, 0.25, 0.4375, 0.2734, 0.2266, 0.6094, 0.2344, 0.6172, 0.2422, 0.625, 0.25, 0.6328, 0.25, 0.6406, 0.2109, 0.6484, 0.1797, 0.6328, 0.1797, 0.625, 0.1875, 0.6172, 0.1953, 0.6094, 0.2031, 0.6094, 0.2109, 0.6094, 0.2188, 0.6094, 0.4219, 0.3672, 0.4297, 0.3672, 0.4297, 0.375, 0.4219, 0.375, 0.4297, 0.3672, 0.4375, 0.375, 0.4297, 0.375, 0.1641, 0.7344, 0.3984, 0.9453, 0.4609, 0.9531, 0.4609, 0.9766, 0.4063, 0.007813, 0.4375, 0.375, 0.4453, 0.375, 0.4453, 0.3828, 0.4453, 0.375, 0.4531, 0.375, 0.4531, 0.3828, 0.4453, 0.3828, 0.4531, 0.3828, 0.4609, 0.3828, 0.4609, 0.3906, 0.4609, 0.3828, 0.4688, 0.3906, 0.4609, 0.3906, 0.4609, 0.9766, 0.4844, 0.0, 0.4844, 0.007813, 0.4766, 0.007812, 0.4688, 0.01563, 0.4609, 0.01563, 0.4531, 0.02344, 0.4453, 0.02344, 0.4375, 0.03125, 0.4297, 0.03125, 0.4219, 0.03906, 0.4141, 0.03906, 0.4063, 0.007813, 0.4063, 0.2734, 0.3984, 0.2891, 0.3828, 0.2969, 0.1328, 0.5078, 0.375, 0.2422, 0.3828, 0.2422, 0.3906, 0.2422, 0.4609, 0.3906, 0.4688, 0.3906, 0.4688, 0.3984, 0.4688, 0.3906, 0.4766, 0.3984, 0.4688, 0.3984, 0.5078, 0.1328, 0.5078, 0.1484, 0.5, 0.1484, 0.4766, 0.3984, 0.4844, 0.3984, 0.4844, 0.4063, 0.4844, 0.3984, 0.4922, 0.4063, 0.4844, 0.4063, 0.4844, 0.4063, 0.4922, 0.4063, 0.4922, 0.4141, 0.4844, 0.4141, 0.4922, 0.4063, 0.5, 0.4063, 0.5, 0.4141, 0.4922, 0.4141, 0.5, 0.4063, 0.5078, 0.4141, 0.5, 0.4141, 0.5, 0.4141, 0.5078, 0.4141, 0.5078, 0.4219, 0.5078, 0.4141, 0.5156, 0.4219, 0.5078, 0.4219, 0.5156, 0.4219, 0.5234, 0.4219, 0.5234, 0.4297, 0.5234, 0.4219, 0.5313, 0.4297, 0.5234, 0.4297, 0.5234, 0.4297, 0.5313, 0.4297, 0.5312, 0.4375, 0.5313, 0.4297, 0.5391, 0.4375, 0.5312, 0.4375, 0.5391, 0.4375, 0.5469, 0.4375, 0.5469, 0.4453, 0.5391, 0.4453, 0.5469, 0.4375, 0.5547, 0.4375, 0.5547, 0.4453, 0.5469, 0.4453, 0.5469, 0.4453, 0.5547, 0.4453, 0.5547, 0.4531, 0.5547, 0.4453, 0.5625, 0.4531, 0.5547, 0.4531, 0.5547, 0.4531, 0.5625, 0.4531, 0.5625, 0.4609, 0.5625, 0.4531, 0.5703, 0.4609, 0.5625, 0.4609, 0.7031, 0.5391, 0.7109, 0.5469, 0.7188, 0.5469, 0.7266, 0.5547, 0.7344, 0.5625, 0.7422, 0.5703, 0.75, 0.5703, 0.7578, 0.5781, 0.7656, 0.5859, 0.7734, 0.5938, 0.7813, 0.6016, 0.7891, 0.6094, 0.7969, 0.6172, 0.7969, 0.625, 0.8047, 0.6328, 0.8125, 0.6406, 0.8203, 0.6484, 0.8203, 0.6562, 0.8281, 0.6641, 0.8281, 0.6719, 0.7969, 0.7344, 0.7578, 0.7422, 0.6875, 0.7422, 0.6328, 0.625, 0.6797, 0.5313, 0.6875, 0.5313, 0.6953, 0.5313, 0.5859, 0.4297, 0.625, 0.4609, 0.625, 0.4688, 0.617, 0.4766, 0.6088, 0.4844, 0.6013, 0.4844, 0.5938, 0.4766, 0.5859, 0.4688, 0.5781, 0.4688, 0.5703, 0.4609, 0.5625, 0.4531, 0.5547, 0.4453, 0.5547, 0.4375, 0.5781, 0.4688, 0.5859, 0.4688, 0.5859, 0.4766, 0.5859, 0.4688, 0.5938, 0.4766, 0.5859, 0.4766, 0.5859, 0.4766, 0.5938, 0.4766, 0.5938, 0.4844, 0.5938, 0.4766, 0.6013, 0.4844, 0.5938, 0.4844, 0.617, 0.4766, 0.6166, 0.4844, 0.6088, 0.4844, 0.5938, 0.4844, 0.6013, 0.4844, 0.6012, 0.4922, 0.6013, 0.4844, 0.6088, 0.4844, 0.6086, 0.4922, 0.6012, 0.4922, 0.6088, 0.4844, 0.6166, 0.4844, 0.6086, 0.4922, 0.617, 0.4766, 0.625, 0.4688, 0.625, 0.4766, 0.617, 0.4766, 0.625, 0.4766, 0.6166, 0.4844, 0.375, 0.3438, 0.3828, 0.3438, 0.3828, 0.3516, 0.4297, 0.7266, 0.4219, 0.7188, 0.4219, 0.6953, 0.4219, 0.6797, 0.4609, 0.6797, 0.5156, 0.6953, 0.5156, 0.7031, 0.5078, 0.7109, 0.5, 0.7188, 0.4922, 0.7266, 0.4844, 0.7266, 0.5312, 0.9766, 0.5313, 0.9688, 0.5547, 0.9453, 0.5625, 0.9453, 0.5703, 0.9531, 0.5703, 0.9844, 0.5547, 0.9844, 0.5469, 0.9844, 0.5938, 0.5313, 0.6016, 0.5313, 0.6016, 0.5391, 0.5938, 0.5391, 0.5938, 0.5391, 0.6016, 0.5391, 0.6016, 0.5469, 0.5938, 0.5469, 0.5938, 0.5469, 0.5938, 0.5547, 0.5859, 0.5547, 0.5859, 0.5547, 0.5938, 0.5547, 0.5859, 0.5625, 0.5859, 0.5625, 0.5859, 0.5703, 0.5781, 0.5703, 0.6016, 0.6094, 0.5859, 0.6172, 0.5703, 0.6094, 0.5703, 0.6016, 0.5781, 0.5938, 0.5781, 0.5859, 0.5859, 0.5781, 0.5859, 0.5703, 0.5859, 0.5625, 0.5938, 0.5547, 0.5938, 0.5469, 0.6016, 0.5469, 0.5781, 0.5703, 0.5859, 0.5703, 0.5859, 0.5781, 0.5781, 0.5781, 0.5781, 0.5781, 0.5859, 0.5781, 0.5781, 0.5859, 0.5781, 0.5859, 0.5781, 0.5938, 0.5703, 0.5938, 0.5078, 0.9219, 0.5078, 0.9375, 0.5, 0.9219, 0.5703, 0.5938, 0.5781, 0.5938, 0.5703, 0.6016, 0.4844, 0.8359, 0.4922, 0.8594, 0.4844, 0.8594, 0.4844, 0.8516, 0.5703, 0.6016, 0.5703, 0.6094, 0.5625, 0.6094, 0.5078, 0.04688, 0.5625, 0.03906, 0.5781, 0.04688, 0.5781, 0.07813, 0.5156, 0.07813, 0.5078, 0.0625, 0.5625, 0.6094, 0.5703, 0.6094, 0.5703, 0.6172, 0.5625, 0.6172, 0.5625, 0.6172, 0.5625, 0.625, 0.5547, 0.625, 0.5625, 0.6172, 0.5703, 0.6172, 0.5625, 0.625, 0.5547, 0.7969, 0.5547, 0.8125, 0.5469, 0.7969, 0.5547, 0.625, 0.5625, 0.625, 0.5625, 0.6328, 0.5547, 0.6328, 0.5547, 0.6328, 0.5625, 0.6328, 0.5547, 0.6406, 0.2813, 0.5078, 0.3125, 0.5078, 0.3672, 0.5781, 0.3672, 0.5938, 0.3438, 0.5859, 0.2969, 0.5781, 0.2734, 0.5156, 0.5547, 0.6406, 0.5547, 0.6484, 0.5469, 0.6484, 0.5469, 0.6484, 0.5547, 0.6484, 0.5469, 0.6563, 0.5469, 0.6563, 0.5469, 0.6641, 0.5391, 0.6641, 0.5391, 0.6641, 0.5391, 0.6719, 0.5313, 0.6719, 0.5391, 0.6641, 0.5469, 0.6641, 0.5391, 0.6719, 0.5313, 0.6719, 0.5391, 0.6719, 0.5391, 0.6797, 0.5313, 0.6797, 0.5313, 0.6797, 0.5312, 0.6875, 0.5234, 0.6875, 0.1641, 0.5781, 0.1328, 0.5938, 0.3906, 0.1875, 0.3906, 0.2344, 0.3828, 0.2422, 0.375, 0.2422, 0.1406, 0.5156, 0.1563, 0.5234, 0.1641, 0.5313, 0.1719, 0.5391, 0.1719, 0.5469, 0.5234, 0.6875, 0.5234, 0.6953, 0.5156, 0.6953, 0.5234, 0.6875, 0.5312, 0.6875, 0.5234, 0.6953, 0.5156, 0.6953, 0.5234, 0.6953, 0.5156, 0.7031, 0.3984, 0.4141, 0.2813, 0.5078, 0.2734, 0.5156, 0.2578, 0.5156, 0.3906, 0.3594, 0.3984, 0.3594, 0.4063, 0.3594, 0.4141, 0.3672, 0.4219, 0.3672, 0.4219, 0.375, 0.1875, 0.5547, 0.2031, 0.5781, 0.2031, 0.6016, 0.1953, 0.6094, 0.1875, 0.6172, 0.1797, 0.6172, 0.1641, 0.5781, 0.1719, 0.5469, 0.1797, 0.5469, 0.5, 0.4063, 0.4922, 0.4063, 0.4844, 0.3984, 0.4766, 0.3984, 0.4688, 0.3906, 0.4609, 0.3828, 0.4531, 0.3828, 0.4531, 0.375, 0.4531, 0.3672, 0.4766, 0.3359, 0.5234, 0.4219, 0.5156, 0.4219, 0.5078, 0.4141, 0.5, 0.7188, 0.5, 0.7266, 0.4922, 0.7266, 0.4844, 0.7266, 0.4922, 0.7266, 0.4922, 0.7344, 0.4844, 0.7344, 0.4922, 0.7266, 0.5, 0.7266, 0.4922, 0.7344, 0.4063, 0.8203, 0.4844, 0.8516, 0.4844, 0.8594, 0.4922, 0.875, 0.4922, 0.8906, 0.4922, 0.8984, 0.4609, 0.9531, 0.3984, 0.9453, 0.4844, 0.7344, 0.4922, 0.7344, 0.4844, 0.7422, 0.5156, 0.9531, 0.5156, 0.9688, 0.5078, 0.9531, 0.4219, 0.6797, 0.4219, 0.6953, 0.4141, 0.6719, 0.3828, 0.07031, 0.3906, 0.0625, 0.3984, 0.05469, 0.4063, 0.04688, 0.4141, 0.04688, 0.3984, 0.1016, 0.375, 0.1094, 0.375, 0.08594, 0.375, 0.07812, 0.4063, 0.8047, 0.3125, 0.7188, 0.3281, 0.7109, 0.3359, 0.7109, 0.3438, 0.7109, 0.3516, 0.7188, 0.3594, 0.7263, 0.3672, 0.7336, 0.3672, 0.7415, 0.4062, 0.7891, 0.2969, 0.5781, 0.2813, 0.5859, 0.2656, 0.5859, 0.4141, 0.4219, 0.3906, 0.4375, 0.3125, 0.5078, 0.2813, 0.5078, 0.3984, 0.4141, 0.5234, 0.01563, 0.5078, 0.03125, 0.5, 0.03125, 0.4922, 0.01563, 0.4922, 0.007812, 0.5, 0.007812, 0.5234, 0.007812, 0.5156, 0.07813, 0.5156, 0.1094, 0.5078, 0.1094, 0.5078, 0.07031, 0.5078, 0.0625, 0.1719, 0.625, 0.1641, 0.6328, 0.1563, 0.6406, 0.1484, 0.6484, 0.1406, 0.6563, 0.1328, 0.6641, 0.125, 0.6641, 0.125, 0.6406, 0.1328, 0.5938, 0.1641, 0.5781, 0.1797, 0.6172, 0.2109, 0.5547, 0.2109, 0.5781, 0.2031, 0.5781, 0.2031, 0.5547, 0.2031, 0.5469, 0.2109, 0.5469, 0.5078, 0.9375, 0.5156, 0.9531, 0.5078, 0.9531, 0.5703, 0.9063, 0.5625, 0.9297, 0.5625, 0.9141, 0.6641, 0.5078, 0.6719, 0.5156, 0.6797, 0.5234, 0.6797, 0.5313, 0.6328, 0.625, 0.6172, 0.625, 0.6016, 0.6094, 0.6016, 0.5469, 0.6016, 0.5391, 0.6016, 0.5313, 0.6014, 0.5157, 0.6086, 0.4922, 0.6166, 0.4844, 0.6484, 0.5, 0.6563, 0.5078, 0.5078, 0.03125, 0.5078, 0.04688, 0.5, 0.03906, 0.5, 0.03125, 0.5703, 0.4063, 0.5859, 0.4297, 0.5547, 0.4375, 0.5469, 0.4375, 0.5391, 0.4375, 0.5313, 0.4297, 0.5234, 0.4219, 0.4766, 0.3359, 0.4766, 0.3047, 0.5078, 0.3125, 0.125, 0.5078, 0.1328, 0.5078, 0.1406, 0.5156, 0.8516, 0.7031, 0.7969, 0.7344, 0.8281, 0.6719, 0.8359, 0.6719, 0.8438, 0.6797, 0.8438, 0.6875, 0.8516, 0.6953, 0.6328, 0.625, 0.6875, 0.7422, 0.6169, 0.7338, 0.6172, 0.625, 0.5938, 0.0, 0.6094, 0.007813, 0.5938, 0.007813, 0.6094, 0.125, 0.5781, 0.1328, 0.5703, 0.1094, 0.5781, 0.07813, 0.625, 0.07031, 0.8672, 0.6641, 0.5078, 0.1328, 0.5078, 0.125, 0.5156, 0.1094, 0.5156, 0.07813, 0.5781, 0.07813, 0.5703, 0.1094, 0.5078, 0.1484, 0.5, 0.8906, 0.5, 0.9063, 0.4922, 0.8984, 0.4922, 0.8906, 0.4844, 0.8125, 0.4844, 0.8359, 0.4766, 0.8125, 0.4297, 0.7422, 0.4453, 0.75, 0.4297, 0.75, 0.6086, 0.4922, 0.6014, 0.5157, 0.6012, 0.4922, 0.1328, 0.5938, 0.375, 0.1094, 0.3984, 0.1016, 0.4063, 0.125, 0.3906, 0.1875, 0.5313, 0.9844, 0.5469, 0.9844, 0.5547, 0.9844, 0.5938, 0.0, 0.5938, 0.007813, 0.5625, 0.01563, 0.5234, 0.01563, 0.5234, 0.007812, 0.4766, 0.7578, 0.4922, 0.7656, 0.4766, 0.7656, 0.5781, 0.8516, 0.5703, 0.8516, 0.5625, 0.8281, 0.5547, 0.8125, 0.5547, 0.7969, 0.5703, 0.7578, 0.5938, 0.7656, 0.5859, 0.8516, 0.5156, 0.9766, 0.5156, 0.9844, 0.5078, 0.9844, 0.8438, 0.6797, 0.8359, 0.6719, 0.8359, 0.6641, 0.8672, 0.6641, 0.875, 0.6797, 0.8516, 0.6875, 0.4063, 0.8203, 0.3984, 0.9453, 0.1641, 0.7344, 0.1641, 0.7109, 0.2109, 0.7031, 0.3125, 0.7188, 0.4063, 0.8047, 0.5078, 0.9844, 0.5078, 0.9922, 0.5, 0.9922, 0.5078, 0.9844, 0.5156, 0.9844, 0.5078, 0.9922, 0.5625, 0.9297, 0.5625, 0.9453, 0.5547, 0.9453, 0.4609, 0.75, 0.4688, 0.75, 0.4688, 0.7578, 0.4609, 0.7578, 0.4688, 0.75, 0.4766, 0.75, 0.4766, 0.7578, 0.4688, 0.7578, 0.5078, 0.2188, 0.5078, 0.3125, 0.4766, 0.3047, 0.4688, 0.2891, 0.4688, 0.2578, 0.4922, 0.2266, 0.5859, 0.8516, 0.6094, 0.875, 0.5938, 0.9219, 0.5781, 0.9063, 0.5781, 0.8516, 0.3832, 0.7418, 0.4297, 0.7422, 0.4297, 0.75, 0.2344, 0.5313, 0.2578, 0.5156, 0.2734, 0.5156, 0.2969, 0.5781, 0.2656, 0.5859, 0.2422, 0.5859, 0.2422, 0.5625, 0.4766, 0.01563, 0.4844, 0.01563, 0.4922, 0.01563, 0.5, 0.03125, 0.5, 0.03906, 0.4531, 0.03125, 0.4531, 0.02344, 0.4609, 0.02344, 0.4688, 0.01563, 0.5, 0.9922, 0.5078, 0.9922, 0.5, 1.0, 0.5, 0.9922, 0.5, 1.0, 0.4922, 1.0, 0.2188, 0.5078, 0.2188, 0.5156, 0.2109, 0.5156, 0.2109, 0.5547, 0.2422, 0.5625, 0.2422, 0.5859, 0.2266, 0.6016, 0.2188, 0.6016, 0.2109, 0.6016, 0.2109, 0.5781, 0.5469, 0.6641, 0.5469, 0.6563, 0.5547, 0.6484, 0.5547, 0.6406, 0.5625, 0.6328, 0.5625, 0.625, 0.5703, 0.6172, 0.5703, 0.6094, 0.5859, 0.6172, 0.5859, 0.7109, 0.5547, 0.7031, 0.5391, 0.6797, 0.5391, 0.6719, 0.1563, 0.5234, 0.1641, 0.5234, 0.1641, 0.5313, 0.5234, 0.625, 0.4609, 0.6797, 0.4219, 0.6797, 0.4141, 0.6719, 0.4063, 0.6563, 0.3984, 0.6328, 0.4297, 0.6172, 0.1719, 0.5391, 0.1797, 0.5469, 0.1719, 0.5469, 0.5156, 0.9688, 0.5313, 0.9688, 0.5312, 0.9766, 0.5156, 0.9766, 0.2969, 0.5781, 0.3438, 0.5859, 0.3516, 0.6484, 0.3438, 0.6641, 0.3281, 0.6641, 0.2813, 0.5859, 0.2109, 0.5313, 0.2109, 0.5469, 0.2031, 0.5469, 0.1641, 0.5234, 0.1563, 0.5234, 0.1406, 0.5156, 0.1328, 0.5078, 0.3828, 0.2969, 0.1875, 0.5, 0.4297, 0.7266, 0.4297, 0.7422, 0.3832, 0.7418, 0.375, 0.7422, 0.3672, 0.7336, 0.3672, 0.7262, 0.375, 0.7188, 0.4219, 0.7188, 0.2109, 0.6484, 0.2109, 0.7031, 0.1641, 0.7109, 0.125, 0.6875, 0.125, 0.6797, 0.1328, 0.6719, 0.1406, 0.6641, 0.1484, 0.6562, 0.1563, 0.6484, 0.1641, 0.6406, 0.1719, 0.6328, 0.1797, 0.6328, 0.2031, 0.6016, 0.2031, 0.6094, 0.1953, 0.6094, 0.2031, 0.6016, 0.2109, 0.6016, 0.2109, 0.6094, 0.2031, 0.6094, 0.2109, 0.6016, 0.2188, 0.6016, 0.2188, 0.6094, 0.2109, 0.6094, 0.2188, 0.6016, 0.2266, 0.6016, 0.2266, 0.6094, 0.2188, 0.6094, 0.5547, 0.9453, 0.5313, 0.9688, 0.5156, 0.9688, 0.5156, 0.9531, 0.5078, 0.9375, 0.5078, 0.9219, 0.5078, 0.9141, 0.5625, 0.9141, 0.5625, 0.9297, 0.5859, 0.6172, 0.6016, 0.6094, 0.6172, 0.625, 0.6169, 0.7338, 0.609, 0.734, 0.5859, 0.7109, 0.3984, 0.6328, 0.3672, 0.5938, 0.3672, 0.5781, 0.3984, 0.5938, 0.4297, 0.6172, 0.5312, 0.9766, 0.5469, 0.9844, 0.5313, 0.9844, 0.3906, 0.05469, 0.3828, 0.0625, 0.125, 0.6875, 0.1641, 0.7109, 0.1641, 0.7344, 0.4063, 0.007813, 0.4141, 0.03906, 0.4063, 0.04688, 0.3984, 0.05469, 0.5078, 0.9141, 0.5078, 0.9219, 0.5, 0.9219, 0.5, 0.9063, 0.1797, 0.6172, 0.1797, 0.625, 0.1719, 0.625, 0.1797, 0.6172, 0.1875, 0.6172, 0.1797, 0.625, 0.4609, 0.9766, 0.4609, 0.9531, 0.4922, 0.8984, 0.5, 0.9063, 0.5, 0.9219, 0.5078, 0.9375, 0.5078, 0.9531, 0.5156, 0.9688, 0.5156, 0.9766, 0.5078, 0.9844, 0.5, 0.9922, 0.4922, 1.0, 0.4844, 1.0, 0.6797, 0.5156, 0.6719, 0.5156, 0.6641, 0.5078, 0.625, 0.4609, 0.5859, 0.4297, 0.5703, 0.4063, 0.7266, 0.5469, 0.7188, 0.5469, 0.7109, 0.5391, 0.7031, 0.5313, 0.6953, 0.5313, 0.6875, 0.5234, 0.1719, 0.625, 0.1719, 0.6328, 0.1641, 0.6328, 0.1719, 0.625, 0.1797, 0.625, 0.1797, 0.6328, 0.1719, 0.6328, 0.2422, 0.625, 0.25, 0.625, 0.25, 0.6328, 0.25, 0.625, 0.2578, 0.6328, 0.25, 0.6328, 0.1641, 0.6328, 0.1641, 0.6406, 0.1563, 0.6406, 0.1641, 0.6328, 0.1719, 0.6328, 0.1641, 0.6406, 0.2422, 0.5859, 0.2656, 0.5859, 0.2656, 0.6328, 0.2578, 0.6328, 0.25, 0.625, 0.2422, 0.625, 0.2344, 0.6172, 0.2266, 0.6094, 0.2266, 0.6016, 0.25, 0.6328, 0.2578, 0.6328, 0.2578, 0.6406, 0.25, 0.6406, 0.2578, 0.6328, 0.2656, 0.6328, 0.2656, 0.6406, 0.2578, 0.6406, 0.1563, 0.6406, 0.1563, 0.6484, 0.1484, 0.6484, 0.1563, 0.6406, 0.1641, 0.6406, 0.1563, 0.6484, 0.2578, 0.6406, 0.2656, 0.6406, 0.2656, 0.6484, 0.2656, 0.6406, 0.2734, 0.6484, 0.2656, 0.6484, 0.1484, 0.6484, 0.1484, 0.6562, 0.1406, 0.6563, 0.1484, 0.6484, 0.1563, 0.6484, 0.1484, 0.6562, 0.6014, 0.5157, 0.6016, 0.5313, 0.5938, 0.5313, 0.5938, 0.5156, 0.1406, 0.6563, 0.1406, 0.6641, 0.1328, 0.6641, 0.1406, 0.6563, 0.1484, 0.6562, 0.1406, 0.6641, 0.4375, 0.3359, 0.4375, 0.2969, 0.4688, 0.2891, 0.4766, 0.3047, 0.4766, 0.3359, 0.4531, 0.3672, 0.1328, 0.6641, 0.1406, 0.6641, 0.1328, 0.6719, 0.4219, 0.375, 0.4297, 0.375, 0.4375, 0.375, 0.4453, 0.3828, 0.4531, 0.3828, 0.4609, 0.3906, 0.4688, 0.3984, 0.4766, 0.3984, 0.4844, 0.4063, 0.4844, 0.4141, 0.4141, 0.4219, 0.3984, 0.4141, 0.2891, 0.6641, 0.2969, 0.6641, 0.2969, 0.6719, 0.2969, 0.6641, 0.3047, 0.6719, 0.2969, 0.6719, 0.3125, 0.6797, 0.3125, 0.6719, 0.3281, 0.6641, 0.3438, 0.6641, 0.375, 0.7188, 0.3672, 0.7262, 0.3594, 0.7263, 0.3516, 0.7188, 0.3438, 0.7109, 0.3359, 0.7031, 0.3281, 0.6953, 0.3203, 0.6875, 0.4766, 0.7891, 0.4766, 0.7969, 0.4688, 0.7813, 0.4766, 0.7813, 0.2969, 0.6719, 0.3047, 0.6719, 0.3047, 0.6797, 0.3047, 0.6719, 0.3125, 0.6719, 0.3125, 0.6797, 0.3047, 0.6797, 0.3047, 0.6797, 0.3125, 0.6797, 0.3125, 0.6875, 0.3125, 0.6797, 0.3203, 0.6875, 0.3125, 0.6875, 0.3125, 0.6875, 0.3203, 0.6875, 0.3203, 0.6953, 0.3203, 0.6875, 0.3281, 0.6953, 0.3203, 0.6953, 0.3203, 0.6953, 0.3281, 0.6953, 0.3281, 0.7031, 0.3281, 0.6953, 0.3359, 0.7031, 0.3281, 0.7031, 0.3984, 0.5938, 0.3672, 0.5781, 0.3125, 0.5078, 0.3906, 0.4375, 0.3914, 0.4922, 0.5703, 0.9844, 0.5938, 1.0, 0.5547, 0.9844, 0.3281, 0.7031, 0.3359, 0.7031, 0.3359, 0.7109, 0.3281, 0.7109, 0.3359, 0.7031, 0.3438, 0.7109, 0.3359, 0.7109, 0.3828, 0.3438, 0.375, 0.3438, 0.375, 0.3125, 0.3828, 0.2969, 0.3984, 0.2891, 0.4219, 0.3359, 0.4219, 0.3594, 0.4141, 0.3594, 0.4063, 0.3594, 0.3984, 0.3516, 0.3906, 0.3516, 0.5547, 0.7031, 0.5859, 0.7109, 0.609, 0.734, 0.5938, 0.7656, 0.5703, 0.7578, 0.5469, 0.75, 0.3594, 0.7263, 0.3672, 0.7262, 0.3672, 0.7336, 0.4922, 0.875, 0.5, 0.8906, 0.4922, 0.8906, 0.5312, 0.75, 0.5156, 0.7656, 0.5, 0.7656, 0.4922, 0.7656, 0.4766, 0.7578, 0.4766, 0.75, 0.4844, 0.7422, 0.4922, 0.7344, 0.5, 0.7266, 0.5469, 0.75, 0.5703, 0.7578, 0.5547, 0.7969, 0.5469, 0.7969, 0.5391, 0.7891, 0.5234, 0.7812, 0.5156, 0.7734, 0.5156, 0.7656, 0.5312, 0.75, 0.3672, 0.7336, 0.375, 0.7422, 0.3672, 0.7415, 0.125, 0.6719, 0.1328, 0.6719, 0.125, 0.6797, 0.125, 0.6641, 0.1328, 0.6641, 0.1328, 0.6719, 0.125, 0.6719, 0.6719, 0.5156, 0.6797, 0.5156, 0.6797, 0.5234, 0.6797, 0.5156, 0.6875, 0.5234, 0.6797, 0.5234, 0.6094, 0.125, 0.8672, 0.6641, 0.8359, 0.6641, 0.8281, 0.6562, 0.8203, 0.6484, 0.8125, 0.6406, 0.8125, 0.6328, 0.8125, 0.625, 0.6797, 0.5234, 0.6875, 0.5234, 0.6875, 0.5313, 0.6797, 0.5313, 0.6875, 0.5234, 0.6953, 0.5313, 0.6875, 0.5313, 0.6953, 0.5313, 0.7031, 0.5313, 0.7031, 0.5391, 0.7031, 0.5313, 0.7109, 0.5391, 0.7031, 0.5391, 0.5078, 0.1484, 0.5703, 0.1094, 0.5781, 0.1328, 0.5078, 0.2188, 0.4922, 0.2266, 0.4922, 0.1797, 0.4922, 0.1719, 0.4922, 0.1641, 0.5, 0.1562, 0.5, 0.1484, 0.6094, 0.875, 0.5859, 0.8516, 0.5938, 0.7656, 0.609, 0.734, 0.6169, 0.7338, 0.6875, 0.7422, 0.7578, 0.7422, 0.7031, 0.5391, 0.7109, 0.5391, 0.7109, 0.5469, 0.7109, 0.5391, 0.7188, 0.5469, 0.7109, 0.5469, 0.5, 0.7656, 0.5156, 0.7656, 0.5156, 0.7734, 0.5078, 0.7734, 0.7188, 0.5469, 0.7266, 0.5469, 0.7266, 0.5547, 0.7266, 0.5469, 0.7344, 0.5547, 0.7266, 0.5547, 0.7266, 0.5547, 0.7344, 0.5547, 0.7344, 0.5625, 0.7344, 0.5547, 0.7422, 0.5625, 0.7344, 0.5625, 0.7344, 0.5625, 0.7422, 0.5625, 0.7422, 0.5703, 0.7422, 0.5625, 0.75, 0.5703, 0.7422, 0.5703, 0.4219, 0.3359, 0.4375, 0.3359, 0.4531, 0.3672, 0.4531, 0.375, 0.4453, 0.375, 0.4375, 0.375, 0.4297, 0.3672, 0.4219, 0.3672, 0.4219, 0.3594, 0.4766, 0.7656, 0.4766, 0.7813, 0.4688, 0.7813, 0.4688, 0.7578, 0.4766, 0.7578, 0.7969, 0.6172, 0.8047, 0.625, 0.7969, 0.625, 0.7969, 0.625, 0.8047, 0.625, 0.8047, 0.6328, 0.8047, 0.625, 0.8125, 0.625, 0.8125, 0.6328, 0.8047, 0.6328, 0.4766, 0.7969, 0.4844, 0.8125, 0.4766, 0.8125, 0.8047, 0.6328, 0.8125, 0.6328, 0.8125, 0.6406, 0.8203, 0.6484, 0.8281, 0.6562, 0.8203, 0.6562, 0.8203, 0.6562, 0.8281, 0.6562, 0.8281, 0.6641, 0.8281, 0.6562, 0.8359, 0.6641, 0.8281, 0.6641, 0.8281, 0.6641, 0.8359, 0.6641, 0.8359, 0.6719, 0.8281, 0.6719, 0.5313, 0.9844, 0.5234, 0.007812, 0.5, 0.007812, 0.5, 0.0, 0.5078, 0.9922, 0.5156, 0.9844, 0.5156, 0.9766, 0.5312, 0.9766, 0.8438, 0.6797, 0.8516, 0.6875, 0.8438, 0.6875, 0.8438, 0.6875, 0.8516, 0.6875, 0.8516, 0.6953, 0.8516, 0.6953, 0.8594, 0.7031, 0.8516, 0.7031, 0.3906, 0.3594, 0.2578, 0.5156, 0.2344, 0.5313, 0.2188, 0.5313, 0.2188, 0.5156, 0.2188, 0.5078, 0.2188, 0.5, 0.3828, 0.3516, 0.3906, 0.3516, 0.4453, 0.2188, 0.4531, 0.2109, 0.4609, 0.2031, 0.4688, 0.1953, 0.4766, 0.1875, 0.4844, 0.1797, 0.4922, 0.1797, 0.4922, 0.2266, 0.4688, 0.2578, 0.4375, 0.25, 0.4375, 0.2266, 0.4375, 0.2188, 0.8594, 0.7031, 0.8672, 0.7109, 0.8594, 0.7109, 0.8594, 0.7109, 0.8672, 0.7109, 0.8672, 0.7188, 0.5781, 0.1328, 0.6094, 0.125, 0.8125, 0.625, 0.8047, 0.625, 0.7969, 0.6172, 0.7891, 0.6094, 0.7813, 0.6016, 0.7734, 0.5938, 0.7656, 0.5859, 0.7578, 0.5781, 0.75, 0.5703, 0.7422, 0.5625, 0.7344, 0.5547, 0.7266, 0.5469, 0.5703, 0.4063, 0.5078, 0.3125, 0.5078, 0.2188, 0.6484, 0.5, 0.6563, 0.5, 0.6563, 0.5078, 0.6563, 0.5, 0.6641, 0.5, 0.6641, 0.5078, 0.6563, 0.5078, 0.4531, 0.03125, 0.5, 0.03906, 0.5078, 0.04688, 0.5078, 0.0625, 0.5078, 0.07031, 0.4063, 0.125, 0.3984, 0.1016, 0.4141, 0.04688, 0.4219, 0.03906, 0.4297, 0.03906, 0.4375, 0.03125, 0.4453, 0.03125, 0.8672, 0.7188, 0.875, 0.7266, 0.8672, 0.7266])
me_cube_004.update()
me_cube_005 = bpy.data.meshes.new('Cube.005')
me_cube_005.from_pydata([(-1.0, -1.0, -1.0), (-1.0, -1.0, 1.0), (-1.0, 1.0, -1.0), (-1.0, 1.0, 1.0), (1.0, -1.0, -1.0), (1.0, -1.0, 1.0), (1.0, 1.0, -1.0), (1.0, 1.0, 1.0)], [], [(0, 1, 3, 2), (2, 3, 7, 6), (6, 7, 5, 4), (4, 5, 1, 0), (2, 6, 4, 0), (7, 3, 1, 5)])
_uv = me_cube_005.uv_layers.new(name='UVMap')
_uv.uv.foreach_set('vector', [0.375, 0.0, 0.625, 0.0, 0.625, 0.25, 0.375, 0.25, 0.375, 0.25, 0.625, 0.25, 0.625, 0.5, 0.375, 0.5, 0.375, 0.5, 0.625, 0.5, 0.625, 0.75, 0.375, 0.75, 0.375, 0.75, 0.625, 0.75, 0.625, 1.0, 0.375, 1.0, 0.125, 0.5, 0.375, 0.5, 0.375, 0.75, 0.125, 0.75, 0.625, 0.5, 0.875, 0.5, 0.875, 0.75, 0.625, 0.75])
me_cube_005.update()

# ---- objects
ob_cube = bpy.data.objects.new('Cube', me_cube_004)
ob_cube_001 = bpy.data.objects.new('Cube.001', me_cube_005)

# ---- transforms, parenting, visibility, modifiers, constraints
ob_cube.location = (0.0, 0.0, 0.0)
ob_cube_001.location = (-6.767, -7.004, -0.4996)

# ---- collection membership
col_collection.objects.link(ob_cube)
col_collection.objects.link(ob_cube_001)

# ---- scene / render settings (as saved in the file)
scene.frame_start = 1; scene.frame_end = 250; scene.frame_set(1)
scene.render.engine = 'BLENDER_EEVEE_NEXT'
bpy.context.view_layer.update()

# ---- added for rendering (the .blend has no active camera and no usable light): camera, sun
cam_auto = bpy.data.cameras.new('AutoCamera')
cam_auto.lens = 50.0
cam_auto.sensor_width = 36.0
cam_auto.clip_end = 1000.0
ob_auto_camera = bpy.data.objects.new('AutoCamera', cam_auto)
scene.collection.objects.link(ob_auto_camera)
ob_auto_camera.location = (7.2925, -16.9905, 8.28154)
ob_auto_camera.rotation_euler = (1.09748, -7.21219e-08, 0.694738)
scene.camera = ob_auto_camera
light_auto_sun = bpy.data.lights.new('AutoSun', 'SUN')
light_auto_sun.energy = 3.0
light_auto_sun.angle = 0.0523599
ob_auto_sun = bpy.data.objects.new('AutoSun', light_auto_sun)
scene.collection.objects.link(ob_auto_sun)
ob_auto_sun.rotation_euler = (0.872665, 0.174533, 0.523599)
bpy.context.view_layer.update()
